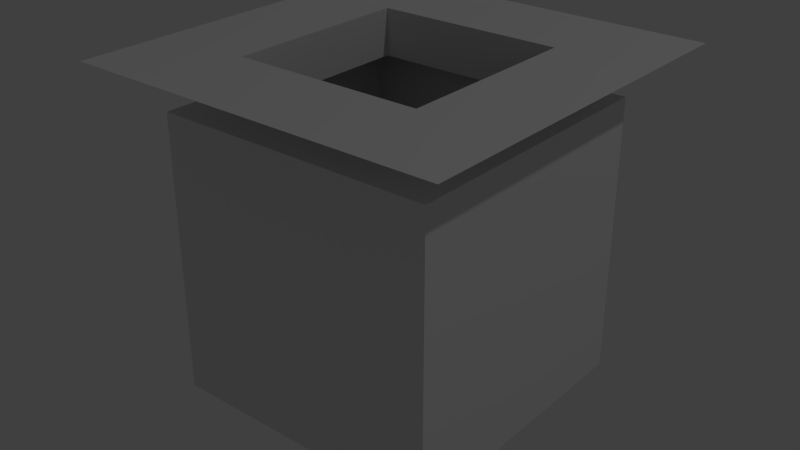 # Source: io.blend  (saved by Blender 2.68.0; exported with 4.5.12 LTS)
import bpy
from mathutils import Matrix  # noqa: F401  (used for matrix-valued properties, if any)

bpy.ops.wm.read_factory_settings(use_empty=True)
scene = bpy.context.scene
scene.name = 'Scene'

# ---- collections
col_collection_1 = bpy.data.collections.new('Collection 1'); scene.collection.children.link(col_collection_1)

# ---- world
world_world = bpy.data.worlds.new('World'); scene.world = world_world
world_world.color = (0.05088, 0.05088, 0.05088)
world_world.use_sun_shadow = False
world_world.sun_shadow_jitter_overblur = 0.0
world_world.cycles.sampling_method = 'MANUAL'
world_world.cycles.sample_map_resolution = 256

# ---- lights
light_lamp = bpy.data.lights.new('Lamp', 'POINT')
light_lamp.transmission_factor = 0.0
light_lamp.cutoff_distance = 30.0
light_lamp.energy = 100.0
light_lamp.shadow_buffer_clip_start = 1.001
light_lamp.shadow_soft_size = 0.1
light_lamp.shadow_maximum_resolution = 0.006
light_lamp.use_absolute_resolution = True
light_lamp.cycles.use_multiple_importance_sampling = False

# ---- meshes
me_io_inside = bpy.data.meshes.new('io_inside')
me_io_inside.from_pydata([(0.5, 0.5, 0.5), (0.5, -0.5, 0.5), (-0.5, -0.5, 0.5), (-0.5, 0.5, 0.5), (0.25, 0.25, 0.5), (0.25, -0.25, 0.5), (-0.25, -0.25, 0.5), (-0.25, 0.25, 0.5), (0.25, 0.25, 0.375), (0.25, -0.25, 0.375), (-0.25, -0.25, 0.375), (-0.25, 0.25, 0.375), (0.375, 0.375, 0.375), (0.375, -0.375, 0.375), (-0.375, -0.375, 0.375), (-0.375, 0.375, 0.375), (0.375, 0.375, -0.375), (0.375, -0.375, -0.375), (-0.375, -0.375, -0.375), (-0.375, 0.375, -0.375)], [], [(2, 1, 5, 6), (6, 5, 9, 10), (3, 2, 6, 7), (1, 0, 4, 5), (0, 3, 7, 4), (8, 11, 15, 12), (7, 6, 10, 11), (5, 4, 8, 9), (4, 7, 11, 8), (13, 12, 16, 17), (10, 9, 13, 14), (11, 10, 14, 15), (9, 8, 12, 13), (16, 19, 18, 17), (12, 15, 19, 16), (14, 13, 17, 18), (15, 14, 18, 19)])
_uv = me_io_inside.uv_layers.new(name='UVMap')
_uv.uv.foreach_set('vector', [0.0, 0.0, 1.0, 0.0, 0.75, 0.25, 0.25, 0.25, 0.25, 1.0, 0.75, 1.0, 0.75, 0.875, 0.25, 0.875, 0.0, 1.0, 0.0, 0.0, 0.25, 0.25, 0.25, 0.75, 1.0, 0.0, 1.0, 1.0, 0.75, 0.75, 0.75, 0.25, 1.0, 1.0, 0.0, 1.0, 0.25, 0.75, 0.75, 0.75, 0.75, 0.75, 0.25, 0.75, 0.125, 0.875, 0.875, 0.875, 0.75, 1.0, 0.25, 1.0, 0.25, 0.875, 0.75, 0.875, 0.25, 1.0, 0.75, 1.0, 0.75, 0.875, 0.25, 0.875, 0.75, 1.0, 0.25, 1.0, 0.25, 0.875, 0.75, 0.875, 0.125, 0.875, 0.875, 0.875, 0.875, 0.125, 0.125, 0.125, 0.25, 0.25, 0.75, 0.25, 0.875, 0.125, 0.125, 0.125, 0.25, 0.75, 0.25, 0.25, 0.125, 0.125, 0.125, 0.875, 0.75, 0.25, 0.75, 0.75, 0.875, 0.875, 0.875, 0.125, 0.875, 0.875, 0.125, 0.875, 0.125, 0.125, 0.875, 0.125, 0.875, 0.875, 0.125, 0.875, 0.125, 0.125, 0.875, 0.125, 0.125, 0.875, 0.875, 0.875, 0.875, 0.125, 0.125, 0.125, 0.875, 0.875, 0.125, 0.875, 0.125, 0.125, 0.875, 0.125])
_ca = me_io_inside.color_attributes.new('Col', 'BYTE_COLOR', 'CORNER')
_ca.data.foreach_set('color', [1.0, 1.0, 1.0, 1.0, 1.0, 1.0, 1.0, 1.0, 1.0, 1.0, 1.0, 1.0, 1.0, 1.0, 1.0, 1.0, 1.0, 1.0, 1.0, 1.0, 1.0, 1.0, 1.0, 1.0, 1.0, 1.0, 1.0, 1.0, 1.0, 1.0, 1.0, 1.0, 1.0, 1.0, 1.0, 1.0, 1.0, 1.0, 1.0, 1.0, 1.0, 1.0, 1.0, 1.0, 1.0, 1.0, 1.0, 1.0, 1.0, 1.0, 1.0, 1.0, 1.0, 1.0, 1.0, 1.0, 1.0, 1.0, 1.0, 1.0, 1.0, 1.0, 1.0, 1.0, 1.0, 1.0, 1.0, 1.0, 1.0, 1.0, 1.0, 1.0, 1.0, 1.0, 1.0, 1.0, 1.0, 1.0, 1.0, 1.0, 1.0, 1.0, 1.0, 1.0, 1.0, 1.0, 1.0, 1.0, 1.0, 1.0, 1.0, 1.0, 1.0, 1.0, 1.0, 1.0, 1.0, 1.0, 1.0, 1.0, 1.0, 1.0, 1.0, 1.0, 1.0, 1.0, 1.0, 1.0, 1.0, 1.0, 1.0, 1.0, 1.0, 1.0, 1.0, 1.0, 1.0, 1.0, 1.0, 1.0, 1.0, 1.0, 1.0, 1.0, 1.0, 1.0, 1.0, 1.0, 1.0, 1.0, 1.0, 1.0, 1.0, 1.0, 1.0, 1.0, 1.0, 1.0, 1.0, 1.0, 1.0, 1.0, 1.0, 1.0, 1.0, 1.0, 1.0, 1.0, 1.0, 1.0, 1.0, 1.0, 1.0, 1.0, 1.0, 1.0, 1.0, 1.0, 1.0, 1.0, 1.0, 1.0, 1.0, 1.0, 1.0, 1.0, 1.0, 1.0, 1.0, 1.0, 1.0, 1.0, 1.0, 1.0, 1.0, 1.0, 1.0, 1.0, 1.0, 1.0, 1.0, 1.0, 1.0, 1.0, 1.0, 1.0, 1.0, 1.0, 1.0, 1.0, 1.0, 1.0, 1.0, 1.0, 1.0, 1.0, 1.0, 1.0, 1.0, 1.0, 1.0, 1.0, 1.0, 1.0, 1.0, 1.0, 1.0, 1.0, 1.0, 1.0, 1.0, 1.0, 1.0, 1.0, 1.0, 1.0, 1.0, 1.0, 1.0, 1.0, 1.0, 1.0, 1.0, 1.0, 1.0, 1.0, 1.0, 1.0, 1.0, 1.0, 1.0, 1.0, 1.0, 1.0, 1.0, 1.0, 1.0, 1.0, 1.0, 1.0, 1.0, 1.0, 1.0, 1.0, 1.0, 1.0, 1.0, 1.0, 1.0, 1.0, 1.0, 1.0, 1.0, 1.0, 1.0, 1.0, 1.0, 1.0, 1.0, 1.0, 1.0, 1.0, 1.0, 1.0, 1.0, 1.0, 1.0, 1.0, 1.0, 1.0, 1.0, 1.0])
me_io_inside.materials.append(None)
me_io_inside.use_remesh_preserve_volume = False
me_io_inside.use_remesh_preserve_attributes = False
me_io_inside.use_mirror_vertex_groups = False
me_io_inside.update()

# ---- objects
ob_io_inside = bpy.data.objects.new('io_inside', me_io_inside)
ob_lamp = bpy.data.objects.new('Lamp', light_lamp)

# ---- transforms, parenting, visibility, modifiers, constraints
ob_io_inside.location = (0.0, 0.0, 0.0)
ob_io_inside.scale = (1.0, 1.0, 1.0)
ob_io_inside.lock_rotations_4d = False
ob_io_inside.empty_display_type = 'ARROWS'
ob_io_inside.lineart.crease_threshold = 0.0
ob_lamp.location = (4.076, 1.005, 5.904)
ob_lamp.rotation_euler = (0.6503, 0.05522, 1.866)
ob_lamp.lock_rotations_4d = False
ob_lamp.empty_display_type = 'ARROWS'
ob_lamp.color = (0.0, 0.0, 0.0, 0.0)
ob_lamp.lineart.crease_threshold = 0.0

# ---- collection membership
col_collection_1.objects.link(ob_io_inside)
col_collection_1.objects.link(ob_lamp)

# ---- scene / render settings (as saved in the file)
scene.frame_start = 1; scene.frame_end = 250; scene.frame_set(1)
scene.render.engine = 'BLENDER_EEVEE_NEXT'
scene.render.image_settings.color_mode = 'RGB'
scene.render.image_settings.compression = 90
scene.render.resolution_percentage = 50
scene.render.dither_intensity = 0.0
scene.cycles.use_denoising = False
scene.cycles.samples = 10
scene.cycles.sampling_pattern = 'TABULATED_SOBOL'
scene.cycles.light_sampling_threshold = 0.0
scene.cycles.use_adaptive_sampling = False
scene.cycles.use_light_tree = False
scene.cycles.blur_glossy = 0.0
scene.cycles.volume_bounces = 1
scene.cycles.pixel_filter_type = 'GAUSSIAN'
scene.cycles.sample_clamp_indirect = 0.0
scene.view_settings.view_transform = 'Standard'
bpy.context.view_layer.update()

# ---- added for rendering (the .blend has no active camera): camera
cam_auto = bpy.data.cameras.new('AutoCamera')
cam_auto.lens = 50.0
cam_auto.sensor_width = 36.0
cam_auto.clip_end = 1000.0
ob_auto_camera = bpy.data.objects.new('AutoCamera', cam_auto)
scene.collection.objects.link(ob_auto_camera)
ob_auto_camera.location = (1.53866, -1.8464, 1.29343)
ob_auto_camera.rotation_euler = (1.09748, -7.21219e-08, 0.694738)
scene.camera = ob_auto_camera
bpy.context.view_layer.update()
